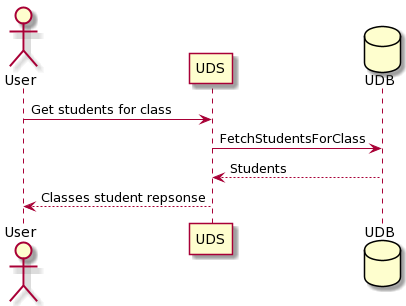

The diagram above was rendered by PlantUML. Its source (embedded in the PNG):
@startuml
actor User
participant UDS
database UDB

User -> UDS : Get students for class
UDS -> UDB : FetchStudentsForClass

UDB --> UDS : Students
UDS --> User : Classes student repsonse
@enduml